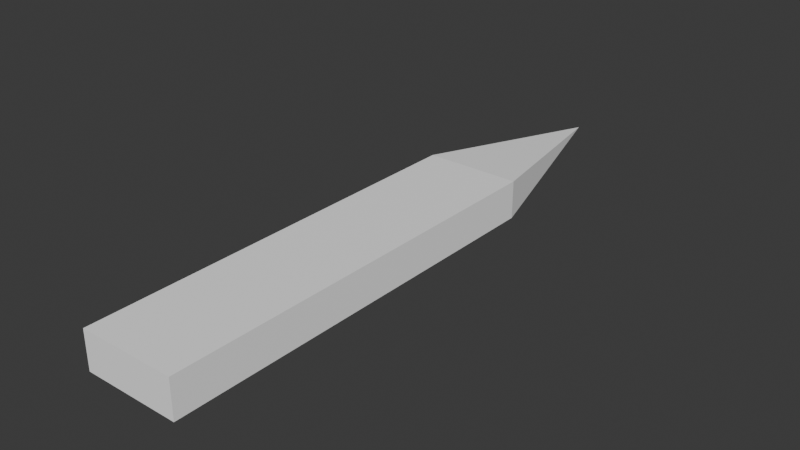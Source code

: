 # Source: Arrow5.blend  (saved by Blender 4.2.66; exported with 4.5.12 LTS)
import bpy
from mathutils import Matrix  # noqa: F401  (used for matrix-valued properties, if any)

bpy.ops.wm.read_factory_settings(use_empty=True)
scene = bpy.context.scene
scene.name = 'Scene'

# ---- collections
col_collection = bpy.data.collections.new('Collection'); scene.collection.children.link(col_collection)

# ---- materials (node trees are filled in below, after node groups)
mat_standardsurface1 = bpy.data.materials.new('standardSurface1')
mat_standardsurface1.diffuse_color = (1.0, 1.0, 1.0, 1.0)
mat_standardsurface1.roughness = 0.5528

# ---- material node trees
mat_standardsurface1.use_nodes = True; mat_standardsurface1.node_tree.nodes.clear()
_N = mat_standardsurface1.node_tree.nodes; _L = mat_standardsurface1.node_tree.links
n0 = _N.new('ShaderNodeBsdfPrincipled'); n0.name = 'Principled BSDF'; n0.location = (10, 300)
n0.inputs[0].default_value = (1.0, 1.0, 1.0, 1.0)
n0.inputs[2].default_value = 0.5528
n0.inputs[27].default_value = (0.0, 0.0, 0.0, 1.0)
n0.inputs[28].default_value = 1.0
n1 = _N.new('ShaderNodeOutputMaterial'); n1.name = 'Material Output'; n1.location = (300, 300)
n2 = _N.new('ShaderNodeNormalMap'); n2.name = 'Normal Map'; n2.location = (-300, -300)
n2.label = 'Normal/Map'
_L.new(n0.outputs[0], n1.inputs[0])
_L.new(n2.outputs[0], n0.inputs[5])
n1.is_active_output = True

# ---- world
world_world = bpy.data.worlds.new('World'); scene.world = world_world
world_world.use_nodes = True; world_world.node_tree.nodes.clear()
_N = world_world.node_tree.nodes; _L = world_world.node_tree.links
n0 = _N.new('ShaderNodeOutputWorld'); n0.name = 'World Output'; n0.location = (300, 300)
n1 = _N.new('ShaderNodeBackground'); n1.name = 'Background'; n1.location = (10, 300)
n1.inputs[0].default_value = (0.05088, 0.05088, 0.05088, 1.0)
_L.new(n1.outputs[0], n0.inputs[0])
n0.is_active_output = True
world_world.color = (0.05088, 0.05088, 0.05088)
world_world.sun_shadow_jitter_overblur = 0.0

# ---- meshes
me_mesh = bpy.data.meshes.new('Mesh')
me_mesh.from_pydata([(-0.2626, 0.6087, 0.104), (0.2626, 0.6087, 0.104), (0.0, 1.676, -1.49e-07), (-0.2626, 0.6087, -0.104), (0.2626, 0.6087, -0.104), (-0.2626, 0.6087, -0.104), (0.2626, 0.6087, -0.104), (0.2626, 0.6087, 0.104), (-0.2626, 0.6087, 0.104), (-0.2626, -1.637, -0.104), (0.2626, -1.637, -0.104), (0.2626, -1.637, 0.104), (-0.2626, -1.637, 0.104)], [], [(0, 1, 2), (2, 4, 3), (9, 10, 11, 12), (1, 4, 2), (3, 0, 2), (3, 4, 6, 5), (4, 1, 7, 6), (1, 0, 8, 7), (0, 3, 5, 8), (5, 6, 10, 9), (6, 7, 11, 10), (7, 8, 12, 11), (8, 5, 9, 12)])
me_mesh.polygons.foreach_set('use_smooth', [True] * 13)
_k = set([(0, 1), (0, 2), (0, 3), (1, 2), (1, 4), (2, 3), (2, 4), (3, 4), (5, 6), (5, 8), (5, 9), (6, 7), (6, 10), (7, 8), (7, 11), (8, 12), (9, 10), (9, 12), (10, 11), (11, 12)])
me_mesh.attributes.new('sharp_edge', 'BOOLEAN', 'EDGE').data.foreach_set('value', [ (min(e.vertices), max(e.vertices)) in _k for e in me_mesh.edges])
_uv = me_mesh.uv_layers.new(name='map1')
_uv.uv.foreach_set('vector', [0.375, 0.0, 0.625, 0.0, 0.5, 0.3333, 0.5, 0.3333, 0.625, 0.75, 0.375, 0.75, 0.375, 0.75, 0.625, 0.75, 0.625, 1.0, 0.375, 1.0, 0.625, 0.0, 0.875, 0.0, 0.5, 0.3333, 0.125, 0.0, 0.375, 0.0, 0.5, 0.3333, 0.375, 0.75, 0.625, 0.75, 0.625, 0.75, 0.375, 0.75, 0.625, 0.75, 0.625, 1.0, 0.625, 1.0, 0.625, 0.75, 0.625, 1.0, 0.375, 1.0, 0.375, 1.0, 0.625, 1.0, 0.375, 1.0, 0.375, 0.75, 0.375, 0.75, 0.375, 1.0, 0.375, 0.75, 0.625, 0.75, 0.625, 0.75, 0.375, 0.75, 0.625, 0.75, 0.625, 1.0, 0.625, 1.0, 0.625, 0.75, 0.625, 1.0, 0.375, 1.0, 0.375, 1.0, 0.625, 1.0, 0.375, 1.0, 0.375, 0.75, 0.375, 0.75, 0.375, 1.0])
me_mesh.materials.append(mat_standardsurface1)
me_mesh.update()
me_mesh.normals_split_custom_set([tuple(v) for v in zip(*[iter([0.0, 0.09696, 0.9953, 0.0, 0.09696, 0.9953, 0.0, 0.09696, 0.9953, 0.0, 0.09696, -0.9953, 0.0, 0.09696, -0.9953, 0.0, 0.09696, -0.9953, 0.0, -1.0, 0.0, 0.0, -1.0, 0.0, 0.0, -1.0, 0.0, 0.0, -1.0, 0.0, 0.9711, 0.2389, 0.0, 0.9711, 0.2389, 0.0, 0.9711, 0.2389, 0.0, -0.9711, 0.2389, 0.0, -0.9711, 0.2389, 0.0, -0.9711, 0.2389, 0.0, 0.0, 0.0, 0.0, 0.0, 0.0, 0.0, 0.0, 0.0, 0.0, 0.0, 0.0, 0.0, 0.0, 0.0, 0.0, 0.0, 0.0, 0.0, 0.0, 0.0, 0.0, 0.0, 0.0, 0.0, 0.0, 0.0, 0.0, 0.0, 0.0, 0.0, 0.0, 0.0, 0.0, 0.0, 0.0, 0.0, 0.0, 0.0, 0.0, 0.0, 0.0, 0.0, 0.0, 0.0, 0.0, 0.0, 0.0, 0.0, 0.0, 0.0, -1.0, 0.0, 0.0, -1.0, 0.0, 0.0, -1.0, 0.0, 0.0, -1.0, 1.0, 0.0, 0.0, 1.0, 0.0, 0.0, 1.0, 0.0, 0.0, 1.0, 0.0, 0.0, 0.0, 0.0, 1.0, 0.0, 0.0, 1.0, 0.0, 0.0, 1.0, 0.0, 0.0, 1.0, -1.0, 0.0, 0.0, -1.0, 0.0, 0.0, -1.0, 0.0, 0.0, -1.0, 0.0, 0.0])] * 3)])

# ---- objects
ob_arrow5 = bpy.data.objects.new('Arrow5', me_mesh)

# ---- transforms, parenting, visibility, modifiers, constraints
ob_arrow5.location = (0.0, 0.0, 0.0)
ob_arrow5.color = (0.8, 0.8, 0.8, 1.0)

# ---- collection membership
col_collection.objects.link(ob_arrow5)

# ---- scene / render settings (as saved in the file)
scene.frame_start = 1; scene.frame_end = 250; scene.frame_set(1)
scene.render.engine = 'BLENDER_EEVEE_NEXT'
bpy.context.view_layer.update()

# ---- added for rendering (the .blend has no active camera and no usable light): camera, sun
cam_auto = bpy.data.cameras.new('AutoCamera')
cam_auto.lens = 50.0
cam_auto.sensor_width = 36.0
cam_auto.clip_end = 1000.0
ob_auto_camera = bpy.data.objects.new('AutoCamera', cam_auto)
scene.collection.objects.link(ob_auto_camera)
ob_auto_camera.location = (3.10934, -3.71133, 2.48747)
ob_auto_camera.rotation_euler = (1.09748, -7.21219e-08, 0.694738)
scene.camera = ob_auto_camera
light_auto_sun = bpy.data.lights.new('AutoSun', 'SUN')
light_auto_sun.energy = 3.0
light_auto_sun.angle = 0.0523599
ob_auto_sun = bpy.data.objects.new('AutoSun', light_auto_sun)
scene.collection.objects.link(ob_auto_sun)
ob_auto_sun.rotation_euler = (0.872665, 0.174533, 0.523599)
bpy.context.view_layer.update()
